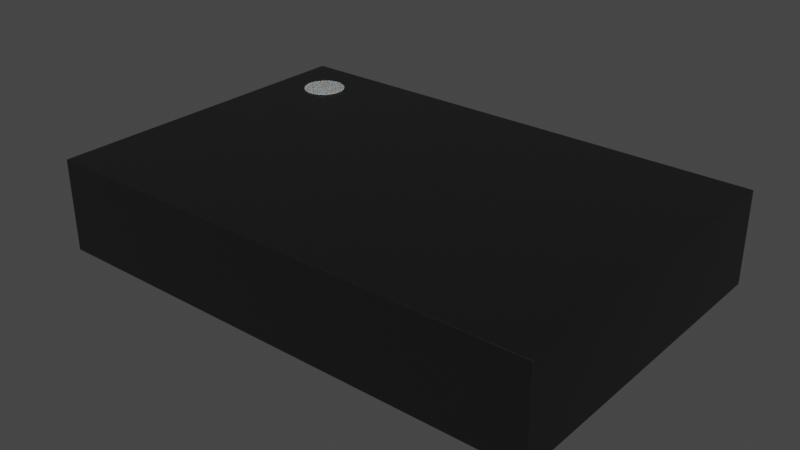 # Source: USON-8_2x3mm_P0.5mm.blend  (saved by Blender 4.1.24; exported with 4.5.12 LTS)
import bpy
from mathutils import Matrix  # noqa: F401  (used for matrix-valued properties, if any)

bpy.ops.wm.read_factory_settings(use_empty=True)
scene = bpy.context.scene
scene.name = 'Scene'

# ---- collections
col_uson_8_2x3mm_p0_5mm = bpy.data.collections.new('USON-8_2x3mm_P0.5mm'); scene.collection.children.link(col_uson_8_2x3mm_p0_5mm)

# ---- materials (node trees are filled in below, after node groups)
mat_plastic_chip = bpy.data.materials.new('plastic_chip')
mat_plastic_chip.use_transparent_shadow = False
mat_plastic_chip.preview_render_type = 'CUBE'
mat_white_markings = bpy.data.materials.new('white_markings')
mat_white_markings.use_transparent_shadow = False
mat_white_markings.preview_render_type = 'FLAT'
mat_metal_pins = bpy.data.materials.new('metal_pins')
mat_metal_pins.use_transparent_shadow = False
mat_metal_pins.preview_render_type = 'CUBE'

# ---- material node trees
mat_plastic_chip.use_nodes = True; mat_plastic_chip.node_tree.nodes.clear()
_N = mat_plastic_chip.node_tree.nodes; _L = mat_plastic_chip.node_tree.links
n0 = _N.new('ShaderNodeBsdfPrincipled'); n0.name = 'Principled BSDF'; n0.location = (10, 300)
n0.distribution = 'GGX'
n0.subsurface_method = 'BURLEY'
n0.inputs[0].default_value = (0.009312, 0.009312, 0.009312, 1.0)
n0.inputs[1].default_value = 0.1372
n0.inputs[2].default_value = 0.3706
n0.inputs[3].default_value = 1.45
n0.inputs[27].default_value = (0.0, 0.0, 0.0, 1.0)
n0.inputs[28].default_value = 1.0
n1 = _N.new('ShaderNodeOutputMaterial'); n1.name = 'Material Output'; n1.location = (300, 300)
n2 = _N.new('ShaderNodeTexNoise'); n2.name = 'Noise Texture'; n2.location = (-893, 54)
n2.inputs[2].default_value = 200.0
n2.inputs[3].default_value = 3.6
n2.inputs[4].default_value = 0.8375
n3 = _N.new('ShaderNodeBump'); n3.name = 'Bump'; n3.location = (-604, -53)
n3.inputs[0].default_value = 0.08
n3.inputs[1].default_value = 1.0
n3.inputs[2].default_value = 1.0
_L.new(n0.outputs[0], n1.inputs[0])
_L.new(n2.outputs[0], n3.inputs[3])
_L.new(n3.outputs[0], n0.inputs[5])
n1.is_active_output = True
mat_white_markings.use_nodes = True; mat_white_markings.node_tree.nodes.clear()
_N = mat_white_markings.node_tree.nodes; _L = mat_white_markings.node_tree.links
n0 = _N.new('ShaderNodeOutputMaterial'); n0.name = 'Material Output'; n0.location = (300, 300)
n1 = _N.new('ShaderNodeBsdfPrincipled'); n1.name = 'Principled BSDF'; n1.location = (-34, 272)
n1.distribution = 'GGX'
n1.subsurface_method = 'BURLEY'
n1.inputs[1].default_value = 0.02
n1.inputs[2].default_value = 0.4636
n1.inputs[3].default_value = 1.4
n1.inputs[8].default_value = 1.0
n1.inputs[10].default_value = 0.3682
n1.inputs[13].default_value = 0.6591
n1.inputs[18].default_value = 0.2318
n1.inputs[20].default_value = 0.6709
n1.inputs[24].default_value = 0.1191
n1.inputs[27].default_value = (0.0, 0.0, 0.0, 1.0)
n1.inputs[28].default_value = 1.0
n2 = _N.new('ShaderNodeMapping'); n2.name = 'Mapping'; n2.location = (-1010, 265)
n2.inputs[3].default_value = (3.0, 1.0, 1.0)
n3 = _N.new('ShaderNodeTexCoord'); n3.name = 'Texture Coordinate'; n3.location = (-1250, 180)
n4 = _N.new('ShaderNodeBump'); n4.name = 'Bump'; n4.location = (-376, -99)
n4.inputs[0].default_value = 0.05
n4.inputs[1].default_value = 1.0
n4.inputs[2].default_value = 1.0
n5 = _N.new('ShaderNodeTexNoise'); n5.name = 'Noise Texture'; n5.location = (-662, 176)
n5.inputs[2].default_value = 88.0
n5.inputs[3].default_value = 10.8
n5.inputs[4].default_value = 0.9167
n5.inputs[8].default_value = 1.6
n6 = _N.new('ShaderNodeValToRGB'); n6.name = 'ColorRamp'; n6.location = (-354, 186)
while len(n6.color_ramp.elements) > 1: n6.color_ramp.elements.remove(n6.color_ramp.elements[-1])
n6.color_ramp.elements[0].position = 0.0; n6.color_ramp.elements[0].color = (0.2596, 0.2596, 0.2596, 1.0)
_e = n6.color_ramp.elements.new(1.0); _e.color = (0.6303, 0.6303, 0.6303, 1.0)
n7 = _N.new('ShaderNodeMix'); n7.name = 'Mix'; n7.location = (-204, 152)
n7.data_type = 'RGBA'
n7.inputs[0].default_value = 0.3682
n7.inputs[7].default_value = (0.2525, 0.2525, 0.2525, 1.0)
_L.new(n5.outputs[0], n6.inputs[0])
_L.new(n1.outputs[0], n0.inputs[0])
_L.new(n3.outputs[2], n2.inputs[0])
_L.new(n2.outputs[0], n5.inputs[0])
_L.new(n5.outputs[0], n4.inputs[3])
_L.new(n4.outputs[0], n1.inputs[5])
_L.new(n6.outputs[0], n7.inputs[6])
_L.new(n7.outputs[2], n1.inputs[0])
n0.is_active_output = True
mat_metal_pins.use_nodes = True; mat_metal_pins.node_tree.nodes.clear()
_N = mat_metal_pins.node_tree.nodes; _L = mat_metal_pins.node_tree.links
n0 = _N.new('ShaderNodeMapping'); n0.name = 'Mapping'; n0.location = (-1447, -91)
n0.inputs[3].default_value = (4.8, 1.2, 1.1)
n1 = _N.new('ShaderNodeBsdfPrincipled'); n1.name = 'Principled BSDF'; n1.location = (-560, 254)
n1.distribution = 'GGX'
n1.subsurface_method = 'BURLEY'
n1.inputs[1].default_value = 0.7818
n1.inputs[2].default_value = 0.2886
n1.inputs[3].default_value = 1.45
n1.inputs[13].default_value = 0.0
n1.inputs[27].default_value = (0.0, 0.0, 0.0, 1.0)
n1.inputs[28].default_value = 1.0
n2 = _N.new('ShaderNodeOutputMaterial'); n2.name = 'Material Output.002'; n2.location = (-205, 253)
n2.width = 213
n3 = _N.new('ShaderNodeTexNoise'); n3.name = 'Noise Texture.002'; n3.location = (-1228, -73)
n3.inputs[2].default_value = 0.1
n3.inputs[3].default_value = 7.0
n3.inputs[4].default_value = 0.6
n3.inputs[8].default_value = 0.4
n4 = _N.new('ShaderNodeTexCoord'); n4.name = 'Texture Coordinate'; n4.location = (-1636, -116)
n5 = _N.new('ShaderNodeMix'); n5.name = 'Mix.001'; n5.location = (-921, 45)
n5.data_type = 'RGBA'
n5.inputs[6].default_value = (0.9398, 0.9547, 1.0, 1.0)
n5.inputs[7].default_value = (0.13, 0.1259, 0.1359, 1.0)
n6 = _N.new('ShaderNodeBump'); n6.name = 'Bump.001'; n6.location = (-1001, -227)
n6.inputs[0].default_value = 0.05
n6.inputs[1].default_value = 0.01
n6.inputs[2].default_value = 1.0
_L.new(n1.outputs[0], n2.inputs[0])
_L.new(n3.outputs[0], n6.inputs[3])
_L.new(n0.outputs[0], n3.inputs[0])
_L.new(n3.outputs[0], n5.inputs[0])
_L.new(n4.outputs[3], n0.inputs[0])
_L.new(n5.outputs[2], n1.inputs[0])
_L.new(n6.outputs[0], n1.inputs[5])
n2.is_active_output = True

# ---- world
world_world = bpy.data.worlds.new('World'); scene.world = world_world
world_world.use_nodes = True; world_world.node_tree.nodes.clear()
_N = world_world.node_tree.nodes; _L = world_world.node_tree.links
n0 = _N.new('ShaderNodeOutputWorld'); n0.name = 'World Output'; n0.location = (300, 300)
n1 = _N.new('ShaderNodeBackground'); n1.name = 'Background'; n1.location = (10, 300)
n1.inputs[0].default_value = (0.05088, 0.05088, 0.05088, 1.0)
_L.new(n1.outputs[0], n0.inputs[0])
n0.is_active_output = True
world_world.color = (0.05088, 0.05088, 0.05088)
world_world.use_sun_shadow = False
world_world.sun_shadow_jitter_overblur = 0.0

# ---- meshes
me_shape_9_indexedfaceset_010 = bpy.data.meshes.new('SHAPE_9_IndexedFaceSet.010')
me_shape_9_indexedfaceset_010.from_pydata([(-1.5, 1.0, 0.05), (-1.05, 0.875, 0.05), (-1.05, 0.625, 0.05), (1.05, -0.875, 0.05), (-1.05, 0.375, 0.05), (-1.4, 0.375, 0.05), (-1.4, 0.125, 0.05), (-1.05, 0.125, 0.05), (-1.4, -0.625, 0.05), (-1.4, -0.875, 0.05), (-1.05, -0.875, 0.05), (0.1, 0.8, 0.05), (1.05, 0.875, 0.05), (1.05, 0.625, 0.05), (1.4, 0.375, 0.05), (1.05, 0.375, 0.05), (1.05, 0.125, 0.05), (1.05, -0.375, 0.05), (1.4, -0.375, 0.05), (1.5, -1.0, 0.05), (1.5, 1.0, 0.05), (-1.5, -1.0, 0.05), (1.5, -1.0, 0.6), (-1.5, -1.0, 0.6), (-1.5, 1.0, 0.6), (1.5, 1.0, 0.6), (-1.4, 0.625, 0.05), (-1.4, 0.875, 0.05), (1.05, -0.625, 0.05), (1.4, -0.875, 0.05), (1.4, -0.875, 0.15), (1.4, -0.625, 0.15), (1.4, -0.625, 0.05), (1.05, -0.625, 0.15), (-1.05, 0.125, 0.15), (-1.4, -0.375, 0.05), (-1.05, -0.375, 0.05), (-1.05, -0.125, 0.05), (-1.4, -0.125, 0.05), (-1.4, -0.625, 0.15), (-1.4, -0.875, 0.15), (-1.05, -0.625, 0.05), (-1.05, -0.875, 0.15), (-1.05, -0.625, 0.15), (0.0, 0.8, 0.05), (-0.1, 0.7, 0.15), (-0.1, 0.7, 0.05), (-0.1, -0.8, 0.05), (0.1, -0.8, 0.05), (0.1, -0.8, 0.15), (1.05, 0.875, 0.15), (1.05, 0.625, 0.15), (1.4, 0.625, 0.05), (1.4, 0.875, 0.15), (1.4, 0.875, 0.05), (1.4, 0.625, 0.15), (1.05, 0.125, 0.15), (1.4, 0.125, 0.05), (1.05, 0.375, 0.15), (1.05, -0.125, 0.05), (1.4, -0.125, 0.05), (-1.4, 0.875, 0.15), (-1.4, 0.625, 0.15), (-1.05, 0.625, 0.15), (-1.05, 0.875, 0.15), (0.1, 0.8, 0.15), (0.0, 0.8, 0.15), (-0.1, -0.8, 0.15), (1.4, 0.125, 0.15), (1.4, 0.375, 0.15), (1.05, -0.375, 0.15), (1.4, -0.375, 0.15), (1.4, -0.125, 0.15), (1.05, -0.125, 0.15), (1.05, -0.875, 0.15), (-1.05, 0.375, 0.15), (-1.4, 0.375, 0.15), (-1.4, 0.125, 0.15), (-1.4, -0.125, 0.15), (-1.4, -0.375, 0.15), (-1.05, -0.125, 0.15), (-1.05, -0.375, 0.15), (-1.137, 0.5917, 0.605), (-1.2, 0.825, 0.605), (-1.262, 0.8083, 0.605), (-1.232, 0.5793, 0.605), (-1.321, 0.7324, 0.605), (-1.325, 0.7, 0.605), (-1.321, 0.6676, 0.605), (-1.308, 0.6375, 0.605), (-1.288, 0.6116, 0.605), (-1.168, 0.5793, 0.605), (-1.112, 0.6116, 0.605), (-1.112, 0.7884, 0.605), (-1.2, 0.575, 0.605), (-1.092, 0.6375, 0.605), (-1.079, 0.6676, 0.605), (-1.075, 0.7, 0.605), (-1.079, 0.7324, 0.605), (-1.092, 0.7625, 0.605), (-1.137, 0.8083, 0.605), (-1.168, 0.8207, 0.605), (-1.232, 0.8207, 0.605), (-1.288, 0.7884, 0.605), (-1.308, 0.7625, 0.605), (-1.262, 0.5917, 0.605), (-1.079, 0.6676, 0.505), (-1.075, 0.7, 0.505), (-1.262, 0.8083, 0.505), (-1.288, 0.7884, 0.505), (-1.092, 0.6375, 0.505), (-1.308, 0.7625, 0.505), (-1.079, 0.7324, 0.505), (-1.092, 0.7625, 0.505), (-1.137, 0.8083, 0.505), (-1.168, 0.8207, 0.505), (-1.321, 0.7324, 0.505), (-1.325, 0.7, 0.505), (-1.2, 0.825, 0.505), (-1.232, 0.8207, 0.505), (-1.308, 0.6375, 0.505), (-1.288, 0.6116, 0.505), (-1.321, 0.6676, 0.505), (-1.168, 0.5793, 0.505), (-1.137, 0.5917, 0.505), (-1.112, 0.6116, 0.505), (-1.112, 0.7884, 0.505), (-1.2, 0.575, 0.505), (-1.232, 0.5793, 0.505), (-1.262, 0.5917, 0.505), (1.4, -0.875, 0.15), (1.4, -0.625, 0.15), (1.05, -0.625, 0.15), (-1.05, 0.125, 0.15), (-1.4, -0.625, 0.15), (-1.4, -0.875, 0.15), (-1.05, -0.875, 0.15), (-1.05, -0.625, 0.15), (-0.1, 0.7, 0.15), (0.1, -0.8, 0.15), (1.05, 0.875, 0.15), (1.05, 0.625, 0.15), (1.4, 0.875, 0.15), (1.4, 0.625, 0.15), (1.05, 0.125, 0.15), (1.05, 0.375, 0.15), (-1.4, 0.875, 0.15), (-1.4, 0.625, 0.15), (-1.05, 0.625, 0.15), (-1.05, 0.625, 0.0), (-1.4, 0.875, 0.0), (-1.05, 0.875, 0.15), (-1.4, 0.625, 0.0), (-1.05, 0.875, 0.0), (0.1, 0.8, 0.15), (0.1, 0.8, 0.0), (0.0, 0.8, 0.0), (0.0, 0.8, 0.15), (-0.1, 0.7, 0.0), (0.1, -0.8, -5.96e-08), (-0.1, -0.8, 0.15), (-0.1, -0.8, -5.96e-08), (1.4, 0.625, 0.0), (1.05, 0.875, 0.0), (1.05, 0.625, 0.0), (1.4, 0.875, 0.0), (1.05, 0.125, 0.0), (1.4, 0.125, 0.15), (1.4, 0.125, 0.0), (1.4, 0.375, 0.15), (1.4, 0.375, 0.0), (1.05, 0.375, 0.0), (1.05, -0.125, 0.0), (1.05, -0.375, 0.15), (1.4, -0.375, 0.0), (1.4, -0.375, 0.15), (1.4, -0.125, 0.15), (1.4, -0.125, 0.0), (1.05, -0.125, 0.15), (1.05, -0.375, 0.0), (1.05, -0.875, -5.96e-08), (1.4, -0.625, 0.0), (1.05, -0.625, 0.0), (1.05, -0.875, 0.15), (1.4, -0.875, -5.96e-08), (-1.4, 0.125, 0.0), (-1.05, 0.125, 0.0), (-1.05, 0.375, 0.15), (-1.05, 0.375, 0.0), (-1.4, 0.375, 0.15), (-1.4, 0.125, 0.15), (-1.4, 0.375, 0.0), (-1.4, -0.125, 0.15), (-1.4, -0.125, 0.0), (-1.4, -0.375, 0.15), (-1.4, -0.375, 0.0), (-1.05, -0.375, 0.0), (-1.05, -0.125, 0.15), (-1.05, -0.125, 0.0), (-1.05, -0.375, 0.15), (-1.4, -0.875, -5.96e-08), (-1.05, -0.875, -5.96e-08), (-1.05, -0.625, 0.0), (-1.4, -0.625, 0.0)], [], [(47, 46, 45, 67), (102, 84, 103, 104, 86, 87, 88, 89, 90, 105, 85, 94, 91, 82, 92, 95, 96, 97, 98, 99, 93, 100, 101, 83), (44, 46, 2, 1), (35, 36, 47, 48, 3, 29, 32, 28, 17, 18, 19, 10, 41, 8, 9, 21, 0, 20, 52, 54, 12, 13, 11, 44, 1, 27, 26, 2, 46, 7, 4, 5, 6, 38), (17, 28, 3, 48, 11, 13, 15, 16, 57, 20, 19, 18, 60, 59), (14, 15, 13, 52, 20, 57), (7, 46, 47, 36, 37, 38, 6), (19, 21, 9, 10), (22, 19, 20, 25), (25, 20, 0, 24), (23, 21, 19, 22), (26, 27, 61, 62), (2, 26, 62, 63), (1, 2, 63, 64), (27, 1, 64, 61), (61, 64, 63, 62), (3, 28, 33, 74), (29, 3, 74, 30), (32, 29, 30, 31), (28, 32, 31, 33), (33, 31, 30, 74), (6, 5, 76, 77), (7, 6, 77, 34), (4, 7, 34, 75), (5, 4, 75, 76), (76, 75, 34, 77), (35, 38, 78, 79), (36, 35, 79, 81), (37, 36, 81, 80), (38, 37, 80, 78), (78, 80, 81, 79), (9, 8, 39, 40), (10, 9, 40, 42), (41, 10, 42, 43), (8, 41, 43, 39), (39, 43, 42, 40), (44, 11, 65, 66), (46, 44, 66, 45), (48, 47, 67, 49), (52, 13, 51, 55), (11, 48, 49, 65), (13, 12, 50, 51), (54, 52, 55, 53), (12, 54, 53, 50), (50, 53, 55, 51), (16, 15, 58, 56), (57, 16, 56, 68), (14, 57, 68, 69), (15, 14, 69, 58), (58, 69, 68, 56), (17, 59, 73, 70), (18, 17, 70, 71), (60, 18, 71, 72), (59, 60, 72, 73), (73, 72, 71, 70), (155, 159, 161, 158, 156), (145, 144, 167, 169), (140, 141, 143, 142), (154, 157, 138, 160, 139), (132, 183, 130, 131), (192, 194, 199, 197), (189, 190, 133, 187), (175, 176, 178, 173), (147, 148, 151, 146), (134, 135, 136, 137), (24, 0, 21, 23), (119, 118, 115, 114, 126, 113, 112, 107, 106, 110, 125, 124, 123, 127, 128, 129, 121, 120, 122, 117, 116, 111, 109, 108), (102, 83, 118, 119), (103, 84, 108, 109), (100, 93, 126, 114), (105, 90, 121, 129), (90, 89, 120, 121), (96, 95, 110, 106), (83, 101, 115, 118), (89, 88, 122, 120), (104, 103, 109, 111), (93, 99, 113, 126), (88, 87, 117, 122), (99, 98, 112, 113), (92, 82, 124, 125), (86, 104, 111, 116), (101, 100, 114, 115), (91, 94, 127, 123), (84, 102, 119, 108), (98, 97, 107, 112), (82, 91, 123, 124), (94, 85, 128, 127), (87, 86, 116, 117), (97, 96, 106, 107), (95, 92, 125, 110), (85, 105, 129, 128), (24, 23, 22, 25), (167, 168, 170, 169), (145, 171, 166, 144), (169, 170, 171, 145), (49, 67, 45, 66, 65), (147, 152, 149, 148), (146, 150, 152, 147), (148, 149, 153, 151), (154, 155, 156, 157), (151, 153, 150, 146), (149, 152, 150, 153), (157, 156, 158, 138), (192, 193, 195, 194), (138, 158, 161, 160), (160, 161, 159, 139), (139, 159, 155, 154), (140, 163, 164, 141), (141, 164, 162, 143), (143, 162, 165, 142), (142, 165, 163, 140), (162, 164, 163, 165), (144, 166, 168, 167), (168, 166, 171, 170), (178, 172, 179, 173), (173, 179, 174, 175), (175, 174, 177, 176), (176, 177, 172, 178), (174, 179, 172, 177), (132, 182, 180, 183), (183, 180, 184, 130), (130, 184, 181, 131), (131, 181, 182, 132), (184, 180, 182, 181), (189, 191, 185, 190), (190, 185, 186, 133), (133, 186, 188, 187), (187, 188, 191, 189), (186, 185, 191, 188), (194, 195, 196, 199), (199, 196, 198, 197), (197, 198, 193, 192), (196, 195, 193, 198), (134, 203, 200, 135), (135, 200, 201, 136), (136, 201, 202, 137), (137, 202, 203, 134), (201, 200, 203, 202)])
me_shape_9_indexedfaceset_010.polygons.foreach_set('use_smooth', [True] * 138)
me_shape_9_indexedfaceset_010.polygons.foreach_set('material_index', [0, 1, 0, 0, 0, 0, 0, 0, 0, 0, 0, 0, 0, 0, 0, 0, 0, 0, 0, 0, 0, 0, 0, 0, 0, 0, 0, 0, 0, 0, 0, 0, 0, 0, 0, 0, 0, 0, 0, 0, 0, 0, 0, 0, 0, 0, 0, 0, 0, 0, 0, 0, 0, 0, 0, 2, 2, 2, 2, 2, 2, 2, 2, 2, 2, 0, 1, 1, 1, 1, 1, 1, 1, 1, 1, 1, 1, 1, 1, 1, 1, 1, 1, 1, 1, 1, 1, 1, 1, 1, 1, 0, 2, 2, 2, 0, 2, 2, 2, 2, 2, 2, 2, 2, 2, 2, 2, 2, 2, 2, 2, 2, 2, 2, 2, 2, 2, 2, 2, 2, 2, 2, 2, 2, 2, 2, 2, 2, 2, 2, 2, 2, 2, 2, 2, 2, 2, 2])
_k = set([(0, 20), (0, 21), (0, 24), (1, 2), (1, 27), (1, 64), (2, 26), (2, 63), (3, 28), (3, 29), (3, 74), (4, 5), (4, 7), (4, 75), (5, 6), (5, 76), (6, 7), (6, 77), (7, 34), (8, 9), (8, 39), (8, 41), (9, 10), (9, 40), (10, 41), (10, 42), (11, 44), (11, 48), (11, 65), (12, 13), (12, 50), (12, 54), (13, 51), (13, 52), (14, 15), (14, 57), (14, 69), (15, 16), (15, 58), (16, 56), (16, 57), (17, 18), (17, 59), (17, 70), (18, 60), (18, 71), (19, 20), (19, 21), (19, 22), (20, 25), (21, 23), (22, 23), (22, 25), (23, 24), (24, 25), (26, 27), (26, 62), (27, 61), (28, 32), (28, 33), (29, 30), (29, 32), (30, 31), (30, 74), (31, 32), (31, 33), (33, 74), (34, 75), (34, 77), (35, 36), (35, 38), (35, 79), (36, 37), (36, 81), (37, 38), (37, 80), (38, 78), (39, 40), (39, 43), (40, 42), (41, 43), (42, 43), (44, 46), (44, 66), (45, 46), (45, 66), (45, 67), (46, 47), (47, 48), (47, 67), (48, 49), (49, 65), (49, 67), (50, 51), (50, 53), (51, 55), (52, 54), (52, 55), (53, 54), (53, 55), (56, 58), (56, 68), (57, 68), (58, 69), (59, 60), (59, 73), (60, 72), (61, 62), (61, 64), (62, 63), (63, 64), (65, 66), (68, 69), (70, 71), (70, 73), (71, 72), (72, 73), (75, 76), (76, 77), (78, 79), (78, 80), (79, 81), (80, 81), (82, 91), (82, 92), (83, 101), (83, 102), (84, 102), (84, 103), (85, 94), (85, 105), (86, 87), (86, 104), (87, 88), (88, 89), (89, 90), (90, 105), (91, 94), (92, 95), (93, 99), (93, 100), (95, 96), (96, 97), (97, 98), (98, 99), (100, 101), (103, 104), (106, 107), (106, 110), (107, 112), (108, 109), (108, 119), (109, 111), (110, 125), (111, 116), (112, 113), (113, 126), (114, 115), (114, 126), (115, 118), (116, 117), (117, 122), (118, 119), (120, 121), (120, 122), (121, 129), (123, 124), (123, 127), (124, 125), (127, 128), (128, 129), (130, 131), (130, 183), (130, 184), (131, 132), (131, 181), (132, 182), (132, 183), (133, 186), (133, 187), (133, 190), (134, 135), (134, 137), (134, 203), (135, 136), (135, 200), (136, 137), (136, 201), (137, 202), (138, 157), (138, 158), (138, 160), (139, 154), (139, 159), (139, 160), (140, 141), (140, 142), (140, 163), (141, 143), (141, 164), (142, 143), (142, 165), (143, 162), (144, 145), (144, 166), (144, 167), (145, 169), (145, 171), (146, 147), (146, 150), (146, 151), (147, 148), (147, 152), (148, 149), (148, 151), (149, 152), (149, 153), (150, 152), (150, 153), (151, 153), (154, 155), (154, 157), (155, 156), (155, 159), (156, 157), (156, 158), (158, 161), (159, 161), (160, 161), (162, 164), (162, 165), (163, 164), (163, 165), (166, 168), (166, 171), (167, 168), (167, 169), (168, 170), (169, 170), (170, 171), (172, 177), (172, 178), (172, 179), (173, 175), (173, 178), (173, 179), (174, 175), (174, 177), (174, 179), (175, 176), (176, 177), (176, 178), (180, 182), (180, 183), (180, 184), (181, 182), (181, 184), (185, 186), (185, 190), (185, 191), (186, 188), (187, 188), (187, 189), (188, 191), (189, 190), (189, 191), (192, 193), (192, 194), (192, 197), (193, 195), (193, 198), (194, 195), (194, 199), (195, 196), (196, 198), (196, 199), (197, 198), (197, 199), (200, 201), (200, 203), (201, 202), (202, 203)])
me_shape_9_indexedfaceset_010.attributes.new('sharp_edge', 'BOOLEAN', 'EDGE').data.foreach_set('value', [ (min(e.vertices), max(e.vertices)) in _k for e in me_shape_9_indexedfaceset_010.edges])
_uv = me_shape_9_indexedfaceset_010.uv_layers.new(name='UVMap')
_uv.uv.foreach_set('vector', [0.2333, 0.4158, 0.7333, 0.4158, 0.7333, 0.4492, 0.2333, 0.4492, 0.08922, 0.7736, 0.07917, 0.7694, 0.07054, 0.7628, 0.06392, 0.7542, 0.05975, 0.7441, 0.05833, 0.7333, 0.05975, 0.7225, 0.06392, 0.7125, 0.07054, 0.7039, 0.07917, 0.6972, 0.08922, 0.6931, 0.1, 0.6917, 0.1108, 0.6931, 0.1208, 0.6972, 0.1295, 0.7039, 0.1361, 0.7125, 0.1402, 0.7225, 0.1417, 0.7333, 0.1402, 0.7441, 0.1361, 0.7542, 0.1295, 0.7628, 0.1208, 0.7694, 0.1108, 0.7736, 0.1, 0.775, 0.5, 0.7667, 0.4667, 0.7333, 0.15, 0.7083, 0.15, 0.7917, 0.03333, 0.375, 0.15, 0.375, 0.4667, 0.2333, 0.5333, 0.2333, 0.85, 0.2083, 0.9667, 0.2083, 0.9667, 0.2917, 0.85, 0.2917, 0.85, 0.375, 0.9667, 0.375, 1.0, 0.1667, 0.15, 0.2083, 0.15, 0.2917, 0.03333, 0.2917, 0.03333, 0.2083, 0.0, 0.1667, 0.0, 0.8333, 1.0, 0.8333, 0.9667, 0.7083, 0.9667, 0.7917, 0.85, 0.7917, 0.85, 0.7083, 0.5333, 0.7667, 0.5, 0.7667, 0.15, 0.7917, 0.03333, 0.7917, 0.03333, 0.7083, 0.15, 0.7083, 0.4667, 0.7333, 0.15, 0.5417, 0.15, 0.625, 0.03333, 0.625, 0.03333, 0.5417, 0.03333, 0.4583, 0.85, 0.375, 0.85, 0.2917, 0.85, 0.2083, 0.5333, 0.2333, 0.5333, 0.7667, 0.85, 0.7083, 0.85, 0.625, 0.85, 0.5417, 0.9667, 0.5417, 1.0, 0.8333, 1.0, 0.1667, 0.9667, 0.375, 0.9667, 0.4583, 0.85, 0.4583, 0.9667, 0.625, 0.85, 0.625, 0.85, 0.7083, 0.9667, 0.7083, 1.0, 0.8333, 0.9667, 0.5417, 0.15, 0.5417, 0.4667, 0.7333, 0.4667, 0.2333, 0.15, 0.375, 0.15, 0.4583, 0.03333, 0.4583, 0.03333, 0.5417, 1.0, 0.1667, 0.0, 0.1667, 0.03333, 0.2083, 0.15, 0.2083, 0.1667, 0.5992, 0.1667, 0.4158, 0.8333, 0.4158, 0.8333, 0.5992, 1.0, 0.5992, 1.0, 0.4158, 0.0, 0.4158, 0.0, 0.5992, 0.0, 0.5992, 0.0, 0.4158, 1.0, 0.4158, 1.0, 0.5992, 0.7083, 0.4158, 0.7917, 0.4158, 0.7917, 0.4492, 0.7083, 0.4492, 0.15, 0.4158, 0.03333, 0.4158, 0.03333, 0.4492, 0.15, 0.4492, 0.7917, 0.4158, 0.7083, 0.4158, 0.7083, 0.4492, 0.7917, 0.4492, 0.03333, 0.4158, 0.15, 0.4158, 0.15, 0.4492, 0.03333, 0.4492, 0.03333, 0.7917, 0.15, 0.7917, 0.15, 0.7083, 0.03333, 0.7083, 0.2083, 0.4158, 0.2917, 0.4158, 0.2917, 0.4492, 0.2083, 0.4492, 0.9667, 0.4158, 0.85, 0.4158, 0.85, 0.4492, 0.9667, 0.4492, 0.2917, 0.4158, 0.2083, 0.4158, 0.2083, 0.4492, 0.2917, 0.4492, 0.85, 0.4158, 0.9667, 0.4158, 0.9667, 0.4492, 0.85, 0.4492, 0.85, 0.2917, 0.9667, 0.2917, 0.9667, 0.2083, 0.85, 0.2083, 0.5417, 0.4158, 0.625, 0.4158, 0.625, 0.4492, 0.5417, 0.4492, 0.15, 0.4158, 0.03333, 0.4158, 0.03333, 0.4492, 0.15, 0.4492, 0.625, 0.4158, 0.5417, 0.4158, 0.5417, 0.4492, 0.625, 0.4492, 0.03333, 0.4158, 0.15, 0.4158, 0.15, 0.4492, 0.03333, 0.4492, 0.03333, 0.625, 0.15, 0.625, 0.15, 0.5417, 0.03333, 0.5417, 0.375, 0.4158, 0.4583, 0.4158, 0.4583, 0.4492, 0.375, 0.4492, 0.15, 0.4158, 0.03333, 0.4158, 0.03333, 0.4492, 0.15, 0.4492, 0.4583, 0.4158, 0.375, 0.4158, 0.375, 0.4492, 0.4583, 0.4492, 0.03333, 0.4158, 0.15, 0.4158, 0.15, 0.4492, 0.03333, 0.4492, 0.03333, 0.4583, 0.15, 0.4583, 0.15, 0.375, 0.03333, 0.375, 0.2083, 0.4158, 0.2917, 0.4158, 0.2917, 0.4492, 0.2083, 0.4492, 0.15, 0.4158, 0.03333, 0.4158, 0.03333, 0.4492, 0.15, 0.4492, 0.2917, 0.4158, 0.2083, 0.4158, 0.2083, 0.4492, 0.2917, 0.4492, 0.03333, 0.4158, 0.15, 0.4158, 0.15, 0.4492, 0.03333, 0.4492, 0.03333, 0.2917, 0.15, 0.2917, 0.15, 0.2083, 0.03333, 0.2083, 0.5, 0.4158, 0.5333, 0.4158, 0.5333, 0.4492, 0.5, 0.4492, 0.7333, 0.4158, 0.7667, 0.4158, 0.7667, 0.4492, 0.7333, 0.4492, 0.5333, 0.4158, 0.4667, 0.4158, 0.4667, 0.4492, 0.5333, 0.4492, 0.9667, 0.4158, 0.85, 0.4158, 0.85, 0.4492, 0.9667, 0.4492, 0.7667, 0.4158, 0.2333, 0.4158, 0.2333, 0.4492, 0.7667, 0.4492, 0.7083, 0.4158, 0.7917, 0.4158, 0.7917, 0.4492, 0.7083, 0.4492, 0.7917, 0.4158, 0.7083, 0.4158, 0.7083, 0.4492, 0.7917, 0.4492, 0.85, 0.4158, 0.9667, 0.4158, 0.9667, 0.4492, 0.85, 0.4492, 0.85, 0.7917, 0.9667, 0.7917, 0.9667, 0.7083, 0.85, 0.7083, 0.5417, 0.4158, 0.625, 0.4158, 0.625, 0.4492, 0.5417, 0.4492, 0.9667, 0.4158, 0.85, 0.4158, 0.85, 0.4492, 0.9667, 0.4492, 0.625, 0.4158, 0.5417, 0.4158, 0.5417, 0.4492, 0.625, 0.4492, 0.85, 0.4158, 0.9667, 0.4158, 0.9667, 0.4492, 0.85, 0.4492, 0.85, 0.625, 0.9667, 0.625, 0.9667, 0.5417, 0.85, 0.5417, 0.375, 0.4158, 0.4583, 0.4158, 0.4583, 0.4492, 0.375, 0.4492, 0.9667, 0.4158, 0.85, 0.4158, 0.85, 0.4492, 0.9667, 0.4492, 0.4583, 0.4158, 0.375, 0.4158, 0.375, 0.4492, 0.4583, 0.4492, 0.85, 0.4158, 0.9667, 0.4158, 0.9667, 0.4492, 0.85, 0.4492, 0.85, 0.4583, 0.9667, 0.4583, 0.9667, 0.375, 0.85, 0.375, 0.5333, 0.7667, 0.5333, 0.2333, 0.4667, 0.2333, 0.4667, 0.7333, 0.5, 0.7667, 0.85, 0.625, 0.85, 0.5417, 0.9667, 0.5417, 0.9667, 0.625, 0.85, 0.7917, 0.85, 0.7083, 0.9667, 0.7083, 0.9667, 0.7917, 0.5333, 0.7667, 0.5, 0.7667, 0.4667, 0.7333, 0.4667, 0.2333, 0.5333, 0.2333, 0.85, 0.2917, 0.85, 0.2083, 0.9667, 0.2083, 0.9667, 0.2917, 0.03333, 0.4583, 0.03333, 0.375, 0.15, 0.375, 0.15, 0.4583, 0.03333, 0.625, 0.03333, 0.5417, 0.15, 0.5417, 0.15, 0.625, 0.9667, 0.375, 0.9667, 0.4583, 0.85, 0.4583, 0.85, 0.375, 0.03333, 0.7083, 0.15, 0.7083, 0.15, 0.7917, 0.03333, 0.7917, 0.03333, 0.2917, 0.03333, 0.2083, 0.15, 0.2083, 0.15, 0.2917, 0.8333, 0.5992, 0.8333, 0.4158, 0.1667, 0.4158, 0.1667, 0.5992, 0.08922, 0.7736, 0.1, 0.775, 0.1108, 0.7736, 0.1208, 0.7694, 0.1295, 0.7628, 0.1361, 0.7542, 0.1402, 0.7441, 0.1417, 0.7333, 0.1402, 0.7225, 0.1361, 0.7125, 0.1295, 0.7039, 0.1208, 0.6972, 0.1108, 0.6931, 0.1, 0.6917, 0.08922, 0.6931, 0.07917, 0.6972, 0.07054, 0.7039, 0.06392, 0.7125, 0.05975, 0.7225, 0.05833, 0.7333, 0.05975, 0.7441, 0.06392, 0.7542, 0.07054, 0.7628, 0.07917, 0.7694, 0.08922, 0.6008, 0.1, 0.6008, 0.1, 0.5675, 0.08922, 0.5675, 0.07054, 0.6008, 0.07917, 0.6008, 0.07917, 0.5675, 0.07054, 0.5675, 0.1208, 0.6008, 0.1295, 0.6008, 0.1295, 0.5675, 0.1208, 0.5675, 0.07917, 0.6008, 0.07054, 0.6008, 0.07054, 0.5675, 0.07917, 0.5675, 0.7039, 0.6008, 0.7125, 0.6008, 0.7125, 0.5675, 0.7039, 0.5675, 0.7225, 0.6008, 0.7125, 0.6008, 0.7125, 0.5675, 0.7225, 0.5675, 0.1, 0.6008, 0.1108, 0.6008, 0.1108, 0.5675, 0.1, 0.5675, 0.7125, 0.6008, 0.7225, 0.6008, 0.7225, 0.5675, 0.7125, 0.5675, 0.7542, 0.6008, 0.7628, 0.6008, 0.7628, 0.5675, 0.7542, 0.5675, 0.7628, 0.6008, 0.7542, 0.6008, 0.7542, 0.5675, 0.7628, 0.5675, 0.7225, 0.6008, 0.7333, 0.6008, 0.7333, 0.5675, 0.7225, 0.5675, 0.7542, 0.6008, 0.7441, 0.6008, 0.7441, 0.5675, 0.7542, 0.5675, 0.1295, 0.6008, 0.1208, 0.6008, 0.1208, 0.5675, 0.1295, 0.5675, 0.7441, 0.6008, 0.7542, 0.6008, 0.7542, 0.5675, 0.7441, 0.5675, 0.1108, 0.6008, 0.1208, 0.6008, 0.1208, 0.5675, 0.1108, 0.5675, 0.1108, 0.6008, 0.1, 0.6008, 0.1, 0.5675, 0.1108, 0.5675, 0.07917, 0.6008, 0.08922, 0.6008, 0.08922, 0.5675, 0.07917, 0.5675, 0.7441, 0.6008, 0.7333, 0.6008, 0.7333, 0.5675, 0.7441, 0.5675, 0.1208, 0.6008, 0.1108, 0.6008, 0.1108, 0.5675, 0.1208, 0.5675, 0.1, 0.6008, 0.08922, 0.6008, 0.08922, 0.5675, 0.1, 0.5675, 0.7333, 0.6008, 0.7441, 0.6008, 0.7441, 0.5675, 0.7333, 0.5675, 0.7333, 0.6008, 0.7225, 0.6008, 0.7225, 0.5675, 0.7333, 0.5675, 0.7125, 0.6008, 0.7039, 0.6008, 0.7039, 0.5675, 0.7125, 0.5675, 0.08922, 0.6008, 0.07917, 0.6008, 0.07917, 0.5675, 0.08922, 0.5675, 0.0, 0.8333, 0.0, 0.1667, 1.0, 0.1667, 1.0, 0.8333, 0.5417, 0.4492, 0.5417, 0.3992, 0.625, 0.3992, 0.625, 0.4492, 0.625, 0.4492, 0.625, 0.3992, 0.5417, 0.3992, 0.5417, 0.4492, 0.9667, 0.4492, 0.9667, 0.3992, 0.85, 0.3992, 0.85, 0.4492, 0.5333, 0.2333, 0.4667, 0.2333, 0.4667, 0.7333, 0.5, 0.7667, 0.5333, 0.7667, 0.03333, 0.4492, 0.03333, 0.3992, 0.15, 0.3992, 0.15, 0.4492, 0.7917, 0.4492, 0.7917, 0.3992, 0.7083, 0.3992, 0.7083, 0.4492, 0.7083, 0.4492, 0.7083, 0.3992, 0.7917, 0.3992, 0.7917, 0.4492, 0.5333, 0.4492, 0.5333, 0.3992, 0.5, 0.3992, 0.5, 0.4492, 0.15, 0.4492, 0.15, 0.3992, 0.03333, 0.3992, 0.03333, 0.4492, 0.15, 0.7083, 0.03333, 0.7083, 0.03333, 0.7917, 0.15, 0.7917, 0.7667, 0.4492, 0.7667, 0.3992, 0.7333, 0.3992, 0.7333, 0.4492, 0.4583, 0.4492, 0.4583, 0.3992, 0.375, 0.3992, 0.375, 0.4492, 0.7333, 0.4492, 0.7333, 0.3992, 0.2333, 0.3992, 0.2333, 0.4492, 0.4667, 0.4492, 0.4667, 0.3992, 0.5333, 0.3992, 0.5333, 0.4492, 0.2333, 0.4492, 0.2333, 0.3992, 0.7667, 0.3992, 0.7667, 0.4492, 0.7917, 0.4492, 0.7917, 0.3992, 0.7083, 0.3992, 0.7083, 0.4492, 0.85, 0.4492, 0.85, 0.3992, 0.9667, 0.3992, 0.9667, 0.4492, 0.7083, 0.4492, 0.7083, 0.3992, 0.7917, 0.3992, 0.7917, 0.4492, 0.9667, 0.4492, 0.9667, 0.3992, 0.85, 0.3992, 0.85, 0.4492, 0.9667, 0.7083, 0.85, 0.7083, 0.85, 0.7917, 0.9667, 0.7917, 0.85, 0.4492, 0.85, 0.3992, 0.9667, 0.3992, 0.9667, 0.4492, 0.9667, 0.5417, 0.85, 0.5417, 0.85, 0.625, 0.9667, 0.625, 0.4583, 0.4492, 0.4583, 0.3992, 0.375, 0.3992, 0.375, 0.4492, 0.85, 0.4492, 0.85, 0.3992, 0.9667, 0.3992, 0.9667, 0.4492, 0.375, 0.4492, 0.375, 0.3992, 0.4583, 0.3992, 0.4583, 0.4492, 0.9667, 0.4492, 0.9667, 0.3992, 0.85, 0.3992, 0.85, 0.4492, 0.9667, 0.375, 0.85, 0.375, 0.85, 0.4583, 0.9667, 0.4583, 0.2917, 0.4492, 0.2917, 0.3992, 0.2083, 0.3992, 0.2083, 0.4492, 0.85, 0.4492, 0.85, 0.3992, 0.9667, 0.3992, 0.9667, 0.4492, 0.2083, 0.4492, 0.2083, 0.3992, 0.2917, 0.3992, 0.2917, 0.4492, 0.9667, 0.4492, 0.9667, 0.3992, 0.85, 0.3992, 0.85, 0.4492, 0.9667, 0.2083, 0.85, 0.2083, 0.85, 0.2917, 0.9667, 0.2917, 0.625, 0.4492, 0.625, 0.3992, 0.5417, 0.3992, 0.5417, 0.4492, 0.03333, 0.4492, 0.03333, 0.3992, 0.15, 0.3992, 0.15, 0.4492, 0.5417, 0.4492, 0.5417, 0.3992, 0.625, 0.3992, 0.625, 0.4492, 0.15, 0.4492, 0.15, 0.3992, 0.03333, 0.3992, 0.03333, 0.4492, 0.15, 0.5417, 0.03333, 0.5417, 0.03333, 0.625, 0.15, 0.625, 0.03333, 0.4492, 0.03333, 0.3992, 0.15, 0.3992, 0.15, 0.4492, 0.375, 0.4492, 0.375, 0.3992, 0.4583, 0.3992, 0.4583, 0.4492, 0.15, 0.4492, 0.15, 0.3992, 0.03333, 0.3992, 0.03333, 0.4492, 0.15, 0.375, 0.03333, 0.375, 0.03333, 0.4583, 0.15, 0.4583, 0.2917, 0.4492, 0.2917, 0.3992, 0.2083, 0.3992, 0.2083, 0.4492, 0.03333, 0.4492, 0.03333, 0.3992, 0.15, 0.3992, 0.15, 0.4492, 0.2083, 0.4492, 0.2083, 0.3992, 0.2917, 0.3992, 0.2917, 0.4492, 0.15, 0.4492, 0.15, 0.3992, 0.03333, 0.3992, 0.03333, 0.4492, 0.15, 0.2083, 0.03333, 0.2083, 0.03333, 0.2917, 0.15, 0.2917])
me_shape_9_indexedfaceset_010.materials.append(mat_plastic_chip)
me_shape_9_indexedfaceset_010.materials.append(mat_white_markings)
me_shape_9_indexedfaceset_010.materials.append(mat_metal_pins)
me_shape_9_indexedfaceset_010.update()
me_shape_9_indexedfaceset_010.normals_split_custom_set([tuple(v) for v in zip(*[iter([1.0, 3.725e-09, 0.0, 1.0, 3.725e-09, 0.0, 1.0, 3.725e-09, 0.0, 1.0, 3.725e-09, 0.0, -1.727e-07, 0.0, 1.0, -1.727e-07, 0.0, 1.0, -1.727e-07, 0.0, 1.0, -1.727e-07, 0.0, 1.0, -1.727e-07, 0.0, 1.0, -1.727e-07, 0.0, 1.0, -1.727e-07, 0.0, 1.0, -1.727e-07, 0.0, 1.0, -1.727e-07, 0.0, 1.0, -1.727e-07, 0.0, 1.0, -1.727e-07, 0.0, 1.0, -1.727e-07, 0.0, 1.0, -1.727e-07, 0.0, 1.0, -1.727e-07, 0.0, 1.0, -1.727e-07, 0.0, 1.0, -1.727e-07, 0.0, 1.0, -1.727e-07, 0.0, 1.0, -1.727e-07, 0.0, 1.0, -1.727e-07, 0.0, 1.0, -1.727e-07, 0.0, 1.0, -1.727e-07, 0.0, 1.0, -1.727e-07, 0.0, 1.0, -1.727e-07, 0.0, 1.0, -1.727e-07, 0.0, 1.0, -1.161e-09, 4.793e-08, -1.0, -3.3e-09, 4.272e-08, -1.0, -1.743e-09, 4.718e-08, -1.0, -1.746e-09, 4.718e-08, -1.0, 0.0, 4.942e-08, -1.0, 0.0, 4.546e-08, -1.0, 0.0, 4.663e-08, -1.0, -7.739e-10, 4.665e-08, -1.0, -7.242e-10, 4.683e-08, -1.0, 0.0, 4.942e-08, -1.0, 0.0, 4.942e-08, -1.0, -1.474e-09, 4.415e-08, -1.0, -1.474e-09, 4.415e-08, -1.0, -1.399e-09, 4.441e-08, -1.0, -2.233e-10, 4.894e-08, -1.0, 0.0, 5.611e-08, -1.0, 0.0, 4.942e-08, -1.0, 0.0, 4.942e-08, -1.0, 0.0, 5.428e-08, -1.0, 0.0, 5.523e-08, -1.0, 0.0, 4.942e-08, -1.0, 2.934e-09, 4.841e-08, -1.0, 2.899e-08, 4.529e-08, -1.0, 0.0, 4.942e-08, -1.0, 0.0, 4.942e-08, -1.0, 1.022e-08, 4.491e-08, -1.0, -7.061e-10, 4.69e-08, -1.0, -1.161e-09, 4.793e-08, -1.0, -1.746e-09, 4.718e-08, -1.0, 0.0, 4.942e-08, -1.0, 0.0, 4.942e-08, -1.0, -1.743e-09, 4.718e-08, -1.0, -3.3e-09, 4.272e-08, -1.0, 0.0, 4.27e-08, -1.0, 0.0, 4.942e-08, -1.0, 0.0, 4.942e-08, -1.0, 0.0, 4.629e-08, -1.0, 0.0, 4.629e-08, -1.0, -1.474e-09, 4.415e-08, -1.0, -1.474e-09, 4.415e-08, -1.0, -7.242e-10, 4.683e-08, -1.0, -7.739e-10, 4.665e-08, -1.0, -7.061e-10, 4.69e-08, -1.0, 1.022e-08, 4.491e-08, -1.0, 9.564e-09, 4.257e-08, -1.0, -2.211e-09, 4.151e-08, -1.0, 2.383e-11, 4.171e-08, -1.0, 2.934e-09, 4.841e-08, -1.0, -2.233e-10, 4.894e-08, -1.0, -1.399e-09, 4.441e-08, -1.0, -2.211e-09, 4.151e-08, -1.0, -2.211e-09, 4.151e-08, -1.0, 3.311e-08, 4.47e-08, -1.0, 9.564e-09, 4.257e-08, -1.0, 1.022e-08, 4.491e-08, -1.0, 2.899e-08, 4.529e-08, -1.0, 2.934e-09, 4.841e-08, -1.0, 2.383e-11, 4.171e-08, -1.0, 0.0, 4.27e-08, -1.0, -3.3e-09, 4.272e-08, -1.0, 0.0, 4.663e-08, -1.0, 0.0, 4.546e-08, -1.0, 0.0, 4.004e-08, -1.0, 0.0, 4.629e-08, -1.0, 0.0, 4.629e-08, -1.0, -2.233e-10, 4.894e-08, -1.0, 0.0, 5.523e-08, -1.0, 0.0, 5.428e-08, -1.0, 0.0, 5.611e-08, -1.0, 1.0, 5.419e-08, 0.0, 1.0, 5.419e-08, 0.0, 1.0, 5.419e-08, 0.0, 1.0, 5.419e-08, 0.0, -9.934e-09, 1.0, 1.445e-07, -9.934e-09, 1.0, 1.445e-07, -9.934e-09, 1.0, 1.445e-07, -9.934e-09, 1.0, 1.445e-07, 0.0, -1.0, 0.0, 0.0, -1.0, 0.0, 0.0, -1.0, 0.0, 0.0, -1.0, 0.0, 1.0, -2.384e-07, 0.0, 1.0, -2.384e-07, 0.0, 1.0, -2.384e-07, 0.0, 1.0, -2.384e-07, 0.0, 0.0, 1.0, 0.0, 0.0, 1.0, 0.0, 0.0, 1.0, 0.0, 0.0, 1.0, 0.0, -1.0, 2.98e-08, 0.0, -1.0, 2.98e-08, 0.0, -1.0, 2.98e-08, 0.0, -1.0, 2.98e-08, 0.0, 0.0, -1.0, 0.0, 0.0, -1.0, 0.0, 0.0, -1.0, 0.0, 0.0, -1.0, 0.0, 0.0, 5.96e-08, -1.0, 0.0, 5.96e-08, -1.0, 0.0, 5.96e-08, -1.0, 0.0, 5.96e-08, -1.0, 1.0, -2.682e-07, 0.0, 1.0, -2.682e-07, 0.0, 1.0, -2.682e-07, 0.0, 1.0, -2.682e-07, 0.0, 0.0, 1.0, 0.0, 0.0, 1.0, 0.0, 0.0, 1.0, 0.0, 0.0, 1.0, 0.0, -1.0, 3.576e-07, 0.0, -1.0, 3.576e-07, 0.0, -1.0, 3.576e-07, 0.0, -1.0, 3.576e-07, 0.0, 0.0, -1.0, 0.0, 0.0, -1.0, 0.0, 0.0, -1.0, 0.0, 0.0, -1.0, 0.0, 0.0, 5.96e-08, -1.0, 0.0, 5.96e-08, -1.0, 0.0, 5.96e-08, -1.0, 0.0, 5.96e-08, -1.0, 1.0, 3.576e-07, 0.0, 1.0, 3.576e-07, 0.0, 1.0, 3.576e-07, 0.0, 1.0, 3.576e-07, 0.0, -1.064e-08, 1.0, 0.0, -1.064e-08, 1.0, 0.0, -1.064e-08, 1.0, 0.0, -1.064e-08, 1.0, 0.0, -1.0, -2.682e-07, 0.0, -1.0, -2.682e-07, 0.0, -1.0, -2.682e-07, 0.0, -1.0, -2.682e-07, 0.0, 0.0, -1.0, 0.0, 0.0, -1.0, 0.0, 0.0, -1.0, 0.0, 0.0, -1.0, 0.0, 0.0, 5.96e-08, -1.0, 0.0, 5.96e-08, -1.0, 0.0, 5.96e-08, -1.0, 0.0, 5.96e-08, -1.0, 1.0, -2.384e-07, 0.0, 1.0, -2.384e-07, 0.0, 1.0, -2.384e-07, 0.0, 1.0, -2.384e-07, 0.0, 0.0, 1.0, 0.0, 0.0, 1.0, 0.0, 0.0, 1.0, 0.0, 0.0, 1.0, 0.0, -1.0, 2.98e-08, 0.0, -1.0, 2.98e-08, 0.0, -1.0, 2.98e-08, 0.0, -1.0, 2.98e-08, 0.0, 0.0, -1.0, 0.0, 0.0, -1.0, 0.0, 0.0, -1.0, 0.0, 0.0, -1.0, 0.0, 0.0, 5.96e-08, -1.0, 0.0, 5.96e-08, -1.0, 0.0, 5.96e-08, -1.0, 0.0, 5.96e-08, -1.0, 1.0, 3.576e-07, 0.0, 1.0, 3.576e-07, 0.0, 1.0, 3.576e-07, 0.0, 1.0, 3.576e-07, 0.0, 0.0, 1.0, 0.0, 0.0, 1.0, 0.0, 0.0, 1.0, 0.0, 0.0, 1.0, 0.0, -1.0, -2.682e-07, 0.0, -1.0, -2.682e-07, 0.0, -1.0, -2.682e-07, 0.0, -1.0, -2.682e-07, 0.0, 0.0, -1.0, 0.0, 0.0, -1.0, 0.0, 0.0, -1.0, 0.0, 0.0, -1.0, 0.0, 0.0, 5.96e-08, -1.0, 0.0, 5.96e-08, -1.0, 0.0, 5.96e-08, -1.0, 0.0, 5.96e-08, -1.0, 0.0, -1.0, 0.0, 0.0, -1.0, 0.0, 0.0, -1.0, 0.0, 0.0, -1.0, 0.0, 0.7071, -0.7071, 0.0, 0.7071, -0.7071, 0.0, 0.7071, -0.7071, 0.0, 0.7071, -0.7071, 0.0, 0.0, 1.0, 0.0, 0.0, 1.0, 0.0, 0.0, 1.0, 0.0, 0.0, 1.0, 0.0, 0.0, 1.0, 0.0, 0.0, 1.0, 0.0, 0.0, 1.0, 0.0, 0.0, 1.0, 0.0, -1.0, 3.492e-09, 0.0, -1.0, 3.492e-09, 0.0, -1.0, 3.492e-09, 0.0, -1.0, 3.492e-09, 0.0, 1.0, 2.98e-08, 0.0, 1.0, 2.98e-08, 0.0, 1.0, 2.98e-08, 0.0, 1.0, 2.98e-08, 0.0, -1.0, -2.384e-07, 0.0, -1.0, -2.384e-07, 0.0, -1.0, -2.384e-07, 0.0, -1.0, -2.384e-07, 0.0, 0.0, -1.0, 0.0, 0.0, -1.0, 0.0, 0.0, -1.0, 0.0, 0.0, -1.0, 0.0, 0.0, 5.96e-08, -1.0, 0.0, 5.96e-08, -1.0, 0.0, 5.96e-08, -1.0, 0.0, 5.96e-08, -1.0, 1.0, -2.682e-07, 0.0, 1.0, -2.682e-07, 0.0, 1.0, -2.682e-07, 0.0, 1.0, -2.682e-07, 0.0, 0.0, 1.0, 0.0, 0.0, 1.0, 0.0, 0.0, 1.0, 0.0, 0.0, 1.0, 0.0, -1.0, 3.576e-07, 0.0, -1.0, 3.576e-07, 0.0, -1.0, 3.576e-07, 0.0, -1.0, 3.576e-07, 0.0, 8.515e-08, -1.0, 0.0, 8.515e-08, -1.0, 0.0, 8.515e-08, -1.0, 0.0, 8.515e-08, -1.0, 0.0, 0.0, 5.96e-08, -1.0, 0.0, 5.96e-08, -1.0, 0.0, 5.96e-08, -1.0, 0.0, 5.96e-08, -1.0, 1.0, 2.98e-08, 0.0, 1.0, 2.98e-08, 0.0, 1.0, 2.98e-08, 0.0, 1.0, 2.98e-08, 0.0, -8.515e-08, 1.0, 0.0, -8.515e-08, 1.0, 0.0, -8.515e-08, 1.0, 0.0, -8.515e-08, 1.0, 0.0, -1.0, -2.384e-07, 0.0, -1.0, -2.384e-07, 0.0, -1.0, -2.384e-07, 0.0, -1.0, -2.384e-07, 0.0, 0.0, -1.0, -1.064e-07, 0.0, -1.0, -1.064e-07, 0.0, -1.0, -1.064e-07, 0.0, -1.0, -1.064e-07, 8.515e-09, 5.96e-08, -1.0, 8.515e-09, 5.96e-08, -1.0, 8.515e-09, 5.96e-08, -1.0, 8.515e-09, 5.96e-08, -1.0, -9.461e-09, 3.784e-08, -1.0, -9.461e-09, 3.784e-08, -1.0, -9.461e-09, 3.784e-08, -1.0, -9.461e-09, 3.784e-08, -1.0, -9.461e-09, 3.784e-08, -1.0, 0.0, 0.0, 1.0, 0.0, 0.0, 1.0, 0.0, 0.0, 1.0, 0.0, 0.0, 1.0, 0.0, 0.0, 1.0, 0.0, 0.0, 1.0, 0.0, 0.0, 1.0, 0.0, 0.0, 1.0, 4.731e-08, -7.569e-08, 1.0, 4.731e-08, -7.569e-08, 1.0, 4.731e-08, -7.569e-08, 1.0, 4.731e-08, -7.569e-08, 1.0, 4.731e-08, -7.569e-08, 1.0, 0.0, 0.0, 1.0, 0.0, 0.0, 1.0, 0.0, 0.0, 1.0, 0.0, 0.0, 1.0, 0.0, 0.0, 1.0, 0.0, 0.0, 1.0, 0.0, 0.0, 1.0, 0.0, 0.0, 1.0, 0.0, 0.0, 1.0, 0.0, 0.0, 1.0, 0.0, 0.0, 1.0, 0.0, 0.0, 1.0, 0.0, 0.0, 1.0, 0.0, 0.0, 1.0, 0.0, 0.0, 1.0, 0.0, 0.0, 1.0, 0.0, 0.0, 1.0, 0.0, 0.0, 1.0, 0.0, 0.0, 1.0, 0.0, 0.0, 1.0, 0.0, 0.0, 1.0, 0.0, 0.0, 1.0, 0.0, 0.0, 1.0, 0.0, 0.0, 1.0, -1.0, 5.419e-08, 0.0, -1.0, 5.419e-08, 0.0, -1.0, 5.419e-08, 0.0, -1.0, 5.419e-08, 0.0, 0.0, 0.0, -1.0, 0.0, 0.0, -1.0, 0.0, 0.0, -1.0, 0.0, 0.0, -1.0, 0.0, 0.0, -1.0, 0.0, 0.0, -1.0, 0.0, 0.0, -1.0, 0.0, 0.0, -1.0, 0.0, 0.0, -1.0, 0.0, 0.0, -1.0, 0.0, 0.0, -1.0, 0.0, 0.0, -1.0, 0.0, 0.0, -1.0, 0.0, 0.0, -1.0, 0.0, 0.0, -1.0, 0.0, 0.0, -1.0, 0.0, 0.0, -1.0, 0.0, 0.0, -1.0, 0.0, 0.0, -1.0, 0.0, 0.0, -1.0, 0.0, 0.0, -1.0, 0.0, 0.0, -1.0, 0.0, 0.0, -1.0, 0.0, 0.0, -1.0, -0.2588, 0.9659, 0.0, 4.401e-07, 1.0, 0.0, 4.401e-07, 1.0, 0.0, -0.2588, 0.9659, 0.0, -0.7071, 0.7071, 0.0, -0.5, 0.866, 0.0, -0.5, 0.866, 0.0, -0.7071, 0.7071, 0.0, 0.5, 0.866, 0.0, 0.7071, 0.7071, 0.0, 0.7071, 0.7071, 0.0, 0.5, 0.866, 0.0, -0.5, -0.866, 0.0, -0.7071, -0.7071, 0.0, -0.7071, -0.7071, 0.0, -0.5, -0.866, 0.0, -0.7071, -0.7071, 0.0, -0.866, -0.5, 0.0, -0.866, -0.5, 0.0, -0.7071, -0.7071, 0.0, 0.9659, -0.2588, 0.0, 0.866, -0.5, 0.0, 0.866, -0.5, 0.0, 0.9659, -0.2588, 0.0, 4.401e-07, 1.0, 0.0, 0.2588, 0.9659, 0.0, 0.2588, 0.9659, 0.0, 4.401e-07, 1.0, 0.0, -0.866, -0.5, 0.0, -0.9659, -0.2588, 0.0, -0.9659, -0.2588, 0.0, -0.866, -0.5, 0.0, -0.866, 0.5, 0.0, -0.7071, 0.7071, 0.0, -0.7071, 0.7071, 0.0, -0.866, 0.5, 0.0, 0.7071, 0.7071, 0.0, 0.866, 0.5, 0.0, 0.866, 0.5, 0.0, 0.7071, 0.7071, 0.0, -0.9659, -0.2588, 0.0, -1.0, -1.435e-07, 0.0, -1.0, -1.435e-07, 0.0, -0.9659, -0.2588, 0.0, 0.866, 0.5, 0.0, 0.9659, 0.2588, 0.0, 0.9659, 0.2588, 0.0, 0.866, 0.5, 0.0, 0.7071, -0.7071, 0.0, 0.5, -0.866, 0.0, 0.5, -0.866, 0.0, 0.7071, -0.7071, 0.0, -0.9659, 0.2588, 0.0, -0.866, 0.5, 0.0, -0.866, 0.5, 0.0, -0.9659, 0.2588, 0.0, 0.2588, 0.9659, 0.0, 0.5, 0.866, 0.0, 0.5, 0.866, 0.0, 0.2588, 0.9659, 0.0, 0.2588, -0.9659, 0.0, 4.401e-07, -1.0, 0.0, 4.401e-07, -1.0, 0.0, 0.2588, -0.9659, 0.0, -0.5, 0.866, 0.0, -0.2588, 0.9659, 0.0, -0.2588, 0.9659, 0.0, -0.5, 0.866, 0.0, 0.9659, 0.2588, 0.0, 1.0, -1.435e-07, 0.0, 1.0, -1.435e-07, 0.0, 0.9659, 0.2588, 0.0, 0.5, -0.866, 0.0, 0.2588, -0.9659, 0.0, 0.2588, -0.9659, 0.0, 0.5, -0.866, 0.0, 4.401e-07, -1.0, 0.0, -0.2588, -0.9659, 0.0, -0.2588, -0.9659, 0.0, 4.401e-07, -1.0, 0.0, -1.0, -1.435e-07, 0.0, -0.9659, 0.2588, 0.0, -0.9659, 0.2588, 0.0, -1.0, -1.435e-07, 0.0, 1.0, -1.435e-07, 0.0, 0.9659, -0.2588, 0.0, 0.9659, -0.2588, 0.0, 1.0, -1.435e-07, 0.0, 0.866, -0.5, 0.0, 0.7071, -0.7071, 0.0, 0.7071, -0.7071, 0.0, 0.866, -0.5, 0.0, -0.2588, -0.9659, 0.0, -0.5, -0.866, 0.0, -0.5, -0.866, 0.0, -0.2588, -0.9659, 0.0, 0.0, -5.96e-08, 1.0, 0.0, -5.96e-08, 1.0, 0.0, -5.96e-08, 1.0, 0.0, -5.96e-08, 1.0, 1.0, 0.0, 0.0, 1.0, 0.0, 0.0, 1.0, 0.0, 0.0, 1.0, 0.0, 0.0, -1.0, 0.0, 0.0, -1.0, 0.0, 0.0, -1.0, 0.0, 0.0, -1.0, 0.0, 0.0, -4.257e-08, 1.0, 0.0, -4.257e-08, 1.0, 0.0, -4.257e-08, 1.0, 0.0, -4.257e-08, 1.0, 0.0, -2.07e-08, 3.784e-08, -1.0, -2.07e-08, 3.784e-08, -1.0, -2.07e-08, 3.784e-08, -1.0, -2.07e-08, 3.784e-08, -1.0, -2.07e-08, 3.784e-08, -1.0, 0.0, -1.0, 0.0, 0.0, -1.0, 0.0, 0.0, -1.0, 0.0, 0.0, -1.0, 0.0, -1.0, 0.0, 0.0, -1.0, 0.0, 0.0, -1.0, 0.0, 0.0, -1.0, 0.0, 0.0, 1.0, 0.0, 0.0, 1.0, 0.0, 0.0, 1.0, 0.0, 0.0, 1.0, 0.0, 0.0, 0.0, 1.0, 0.0, 0.0, 1.0, 0.0, 0.0, 1.0, 0.0, 0.0, 1.0, 0.0, 0.0, 1.0, 0.0, 0.0, 1.0, 0.0, 0.0, 1.0, 0.0, 0.0, 1.0, 0.0, 0.0, 0.0, -1.0, 0.0, 0.0, -1.0, 0.0, 0.0, -1.0, 0.0, 0.0, -1.0, -0.7071, 0.7071, 0.0, -0.7071, 0.7071, 0.0, -0.7071, 0.7071, 0.0, -0.7071, 0.7071, 0.0, -1.0, 0.0, 0.0, -1.0, 0.0, 0.0, -1.0, 0.0, 0.0, -1.0, 0.0, 0.0, -1.0, 0.0, 0.0, -1.0, 0.0, 0.0, -1.0, 0.0, 0.0, -1.0, 0.0, 0.0, 0.0, -1.0, 0.0, 0.0, -1.0, 0.0, 0.0, -1.0, 0.0, 0.0, -1.0, 0.0, 1.0, 0.0, 0.0, 1.0, 0.0, 0.0, 1.0, 0.0, 0.0, 1.0, 0.0, 0.0, -1.0, 0.0, 0.0, -1.0, 0.0, 0.0, -1.0, 0.0, 0.0, -1.0, 0.0, 0.0, 0.0, -1.0, 0.0, 0.0, -1.0, 0.0, 0.0, -1.0, 0.0, 0.0, -1.0, 0.0, 1.0, 0.0, 0.0, 1.0, 0.0, 0.0, 1.0, 0.0, 0.0, 1.0, 0.0, 0.0, 0.0, 1.0, 0.0, 0.0, 1.0, 0.0, 0.0, 1.0, 0.0, 0.0, 1.0, 0.0, 0.0, 0.0, -1.0, 0.0, 0.0, -1.0, 0.0, 0.0, -1.0, 0.0, 0.0, -1.0, 0.0, -1.0, -7.096e-08, 0.0, -1.0, -7.096e-08, 0.0, -1.0, -7.096e-08, 0.0, -1.0, -7.096e-08, 0.0, 0.0, -1.0, 0.0, 0.0, -1.0, 0.0, 0.0, -1.0, 0.0, 0.0, -1.0, -1.0, 0.0, 0.0, -1.0, 0.0, 0.0, -1.0, 0.0, 0.0, -1.0, 0.0, 0.0, 4.257e-08, -1.0, 0.0, 4.257e-08, -1.0, 0.0, 4.257e-08, -1.0, 0.0, 4.257e-08, -1.0, 0.0, 1.0, 0.0, 0.0, 1.0, 0.0, 0.0, 1.0, 0.0, 0.0, 1.0, 0.0, 0.0, 0.0, 1.0, 7.096e-08, 0.0, 1.0, 7.096e-08, 0.0, 1.0, 7.096e-08, 0.0, 1.0, 7.096e-08, 0.0, 0.0, -1.0, 0.0, 0.0, -1.0, 0.0, 0.0, -1.0, 0.0, 0.0, -1.0, -1.0, 0.0, 0.0, -1.0, 0.0, 0.0, -1.0, 0.0, 0.0, -1.0, 0.0, 0.0, 0.0, -1.0, 0.0, 0.0, -1.0, 0.0, 0.0, -1.0, 0.0, 0.0, -1.0, 0.0, 1.0, 0.0, 0.0, 1.0, 0.0, 0.0, 1.0, 0.0, 0.0, 1.0, 0.0, 0.0, 0.0, 1.0, 0.0, 0.0, 1.0, 0.0, 0.0, 1.0, 0.0, 0.0, 1.0, 0.0, 0.0, 2.384e-07, -1.0, 0.0, 2.384e-07, -1.0, 0.0, 2.384e-07, -1.0, 0.0, 2.384e-07, -1.0, -1.0, 0.0, 0.0, -1.0, 0.0, 0.0, -1.0, 0.0, 0.0, -1.0, 0.0, 0.0, 0.0, -1.0, 0.0, 0.0, -1.0, 0.0, 0.0, -1.0, 0.0, 0.0, -1.0, 0.0, 1.0, 0.0, 0.0, 1.0, 0.0, 0.0, 1.0, 0.0, 0.0, 1.0, 0.0, 0.0, 0.0, 1.0, 0.0, 0.0, 1.0, 0.0, 0.0, 1.0, 0.0, 0.0, 1.0, 0.0, 0.0, 0.0, -1.0, 0.0, 0.0, -1.0, 0.0, 0.0, -1.0, 0.0, 0.0, -1.0, 0.0, -1.0, 0.0, 0.0, -1.0, 0.0, 0.0, -1.0, 0.0, 0.0, -1.0, 0.0, 1.0, 0.0, 0.0, 1.0, 0.0, 0.0, 1.0, 0.0, 0.0, 1.0, 0.0, 0.0, 0.0, 1.0, 0.0, 0.0, 1.0, 0.0, 0.0, 1.0, 0.0, 0.0, 1.0, 0.0, 0.0, 0.0, -1.0, 0.0, 0.0, -1.0, 0.0, 0.0, -1.0, 0.0, 0.0, -1.0, -1.0, 0.0, 0.0, -1.0, 0.0, 0.0, -1.0, 0.0, 0.0, -1.0, 0.0, 0.0, 0.0, -1.0, 0.0, 0.0, -1.0, 0.0, 0.0, -1.0, 0.0, 0.0, -1.0, 0.0, 1.0, 0.0, 0.0, 1.0, 0.0, 0.0, 1.0, 0.0, 0.0, 1.0, 0.0, 0.0, 0.0, 1.0, 0.0, 0.0, 1.0, 0.0, 0.0, 1.0, 0.0, 0.0, 1.0, 0.0, 0.0, 2.384e-07, -1.0, 0.0, 2.384e-07, -1.0, 0.0, 2.384e-07, -1.0, 0.0, 2.384e-07, -1.0])] * 3)])

# ---- objects
ob_shape_9_indexedfaceset = bpy.data.objects.new('SHAPE_9_IndexedFaceSet', me_shape_9_indexedfaceset_010)

# ---- transforms, parenting, visibility, modifiers, constraints
ob_shape_9_indexedfaceset.location = (0.0, 0.0, 0.0)
_m = ob_shape_9_indexedfaceset.modifiers.new('Bevel', 'BEVEL')
_m.width = 0.003
_m.width_pct = 0.003
_m.segments = 3

# ---- collection membership
col_uson_8_2x3mm_p0_5mm.objects.link(ob_shape_9_indexedfaceset)

# ---- scene / render settings (as saved in the file)
scene.frame_start = 1; scene.frame_end = 250; scene.frame_set(1)
scene.render.engine = 'BLENDER_EEVEE_NEXT'
scene.cycles.sampling_pattern = 'TABULATED_SOBOL'
scene.cycles.use_light_tree = False
scene.eevee.ray_tracing_options.trace_max_roughness = 0.0
scene.view_settings.view_transform = 'Filmic'
bpy.context.view_layer.update()

# ---- added for rendering (the .blend has no active camera and no usable light): camera, sun
cam_auto = bpy.data.cameras.new('AutoCamera')
cam_auto.lens = 50.0
cam_auto.sensor_width = 36.0
cam_auto.clip_end = 1000.0
ob_auto_camera = bpy.data.objects.new('AutoCamera', cam_auto)
scene.collection.objects.link(ob_auto_camera)
ob_auto_camera.location = (3.38258, -4.0591, 3.00857)
ob_auto_camera.rotation_euler = (1.09748, -7.21219e-08, 0.694738)
scene.camera = ob_auto_camera
light_auto_sun = bpy.data.lights.new('AutoSun', 'SUN')
light_auto_sun.energy = 3.0
light_auto_sun.angle = 0.0523599
ob_auto_sun = bpy.data.objects.new('AutoSun', light_auto_sun)
scene.collection.objects.link(ob_auto_sun)
ob_auto_sun.rotation_euler = (0.872665, 0.174533, 0.523599)
bpy.context.view_layer.update()
